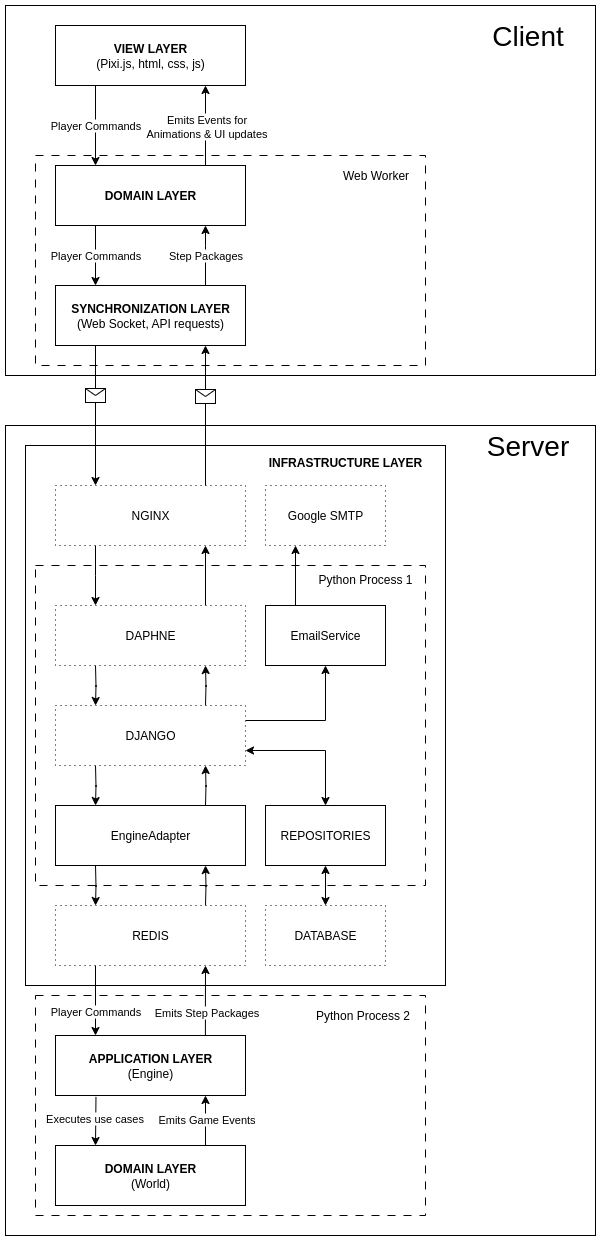

The diagram above was exported from draw.io. Its source (the exported page's mxGraphModel, read from the mxfile embedded in the PNG):
<mxGraphModel dx="1188" dy="633" grid="1" gridSize="10" guides="1" tooltips="1" connect="1" arrows="1" fold="1" page="1" pageScale="1" pageWidth="850" pageHeight="1100" math="0" shadow="0">
  <root>
    <mxCell id="0" />
    <mxCell id="1" parent="0" />
    <mxCell id="tbWc45GC3JS3nj5z6ApM-91" value="" style="rounded=0;whiteSpace=wrap;html=1;" parent="1" vertex="1">
      <mxGeometry x="10" y="20" width="590" height="370" as="geometry" />
    </mxCell>
    <mxCell id="tbWc45GC3JS3nj5z6ApM-98" value="" style="rounded=0;whiteSpace=wrap;html=1;dashed=1;dashPattern=8 8;" parent="1" vertex="1">
      <mxGeometry x="40" y="170" width="390" height="210" as="geometry" />
    </mxCell>
    <mxCell id="tbWc45GC3JS3nj5z6ApM-93" value="" style="rounded=0;whiteSpace=wrap;html=1;" parent="1" vertex="1">
      <mxGeometry x="10" y="440" width="590" height="810" as="geometry" />
    </mxCell>
    <mxCell id="tbWc45GC3JS3nj5z6ApM-41" style="edgeStyle=orthogonalEdgeStyle;rounded=0;orthogonalLoop=1;jettySize=auto;html=1;exitX=0.25;exitY=1;exitDx=0;exitDy=0;entryX=0.25;entryY=0;entryDx=0;entryDy=0;" parent="1" edge="1">
      <mxGeometry relative="1" as="geometry">
        <mxPoint x="99.99999999999989" y="99.99999999999994" as="sourcePoint" />
        <mxPoint x="100" y="179.99999999999994" as="targetPoint" />
      </mxGeometry>
    </mxCell>
    <mxCell id="tbWc45GC3JS3nj5z6ApM-42" value="Player Commands" style="edgeLabel;html=1;align=center;verticalAlign=middle;resizable=0;points=[];" parent="tbWc45GC3JS3nj5z6ApM-41" vertex="1" connectable="0">
      <mxGeometry x="-0.1786" relative="1" as="geometry">
        <mxPoint y="7" as="offset" />
      </mxGeometry>
    </mxCell>
    <mxCell id="tbWc45GC3JS3nj5z6ApM-1" value="&lt;b&gt;VIEW LAYER&lt;/b&gt;&lt;div&gt;(Pixi.js, html, css, js)&lt;/div&gt;" style="rounded=0;whiteSpace=wrap;html=1;" parent="1" vertex="1">
      <mxGeometry x="60" y="40" width="190" height="60" as="geometry" />
    </mxCell>
    <mxCell id="tbWc45GC3JS3nj5z6ApM-39" style="edgeStyle=orthogonalEdgeStyle;rounded=0;orthogonalLoop=1;jettySize=auto;html=1;exitX=0.25;exitY=1;exitDx=0;exitDy=0;entryX=0.25;entryY=0;entryDx=0;entryDy=0;" parent="1" edge="1">
      <mxGeometry relative="1" as="geometry">
        <mxPoint x="100" y="240" as="sourcePoint" />
        <mxPoint x="100" y="300" as="targetPoint" />
      </mxGeometry>
    </mxCell>
    <mxCell id="tbWc45GC3JS3nj5z6ApM-76" value="Player Commands" style="edgeLabel;html=1;align=center;verticalAlign=middle;resizable=0;points=[];" parent="tbWc45GC3JS3nj5z6ApM-39" vertex="1" connectable="0">
      <mxGeometry x="-0.1286" relative="1" as="geometry">
        <mxPoint y="4" as="offset" />
      </mxGeometry>
    </mxCell>
    <mxCell id="tbWc45GC3JS3nj5z6ApM-43" style="edgeStyle=orthogonalEdgeStyle;rounded=0;orthogonalLoop=1;jettySize=auto;html=1;exitX=0.75;exitY=0;exitDx=0;exitDy=0;entryX=0.75;entryY=1;entryDx=0;entryDy=0;" parent="1" edge="1">
      <mxGeometry relative="1" as="geometry">
        <mxPoint x="210" y="179.99999999999994" as="sourcePoint" />
        <mxPoint x="210.0000000000001" y="99.99999999999994" as="targetPoint" />
      </mxGeometry>
    </mxCell>
    <mxCell id="tbWc45GC3JS3nj5z6ApM-44" value="Emits Events for&lt;br&gt;Animations &amp;amp; UI updates" style="edgeLabel;html=1;align=center;verticalAlign=middle;resizable=0;points=[];" parent="tbWc45GC3JS3nj5z6ApM-43" vertex="1" connectable="0">
      <mxGeometry x="0.2704" y="-1" relative="1" as="geometry">
        <mxPoint y="11" as="offset" />
      </mxGeometry>
    </mxCell>
    <mxCell id="tbWc45GC3JS3nj5z6ApM-2" value="&lt;b&gt;DOMAIN LAYER&lt;/b&gt;" style="rounded=0;whiteSpace=wrap;html=1;" parent="1" vertex="1">
      <mxGeometry x="60" y="180" width="190" height="60" as="geometry" />
    </mxCell>
    <mxCell id="tbWc45GC3JS3nj5z6ApM-12" value="" style="edgeStyle=orthogonalEdgeStyle;rounded=0;orthogonalLoop=1;jettySize=auto;html=1;" parent="1" edge="1">
      <mxGeometry relative="1" as="geometry">
        <mxPoint x="210" y="300" as="sourcePoint" />
        <mxPoint x="210" y="240" as="targetPoint" />
        <Array as="points">
          <mxPoint x="210" y="260" />
          <mxPoint x="210" y="260" />
        </Array>
      </mxGeometry>
    </mxCell>
    <mxCell id="tbWc45GC3JS3nj5z6ApM-22" value="Step Packa&lt;span style=&quot;background-color: light-dark(#ffffff, var(--ge-dark-color, #121212)); color: light-dark(rgb(0, 0, 0), rgb(255, 255, 255));&quot;&gt;ges&lt;/span&gt;" style="edgeLabel;html=1;align=center;verticalAlign=middle;resizable=0;points=[];" parent="tbWc45GC3JS3nj5z6ApM-12" vertex="1" connectable="0">
      <mxGeometry x="-0.0276" relative="1" as="geometry">
        <mxPoint y="-1" as="offset" />
      </mxGeometry>
    </mxCell>
    <mxCell id="tbWc45GC3JS3nj5z6ApM-11" value="&lt;b&gt;SYNCHRONIZATION LAYER&lt;/b&gt;&lt;div&gt;(Web Socket, API requests)&lt;/div&gt;" style="rounded=0;whiteSpace=wrap;html=1;" parent="1" vertex="1">
      <mxGeometry x="60" y="300" width="190" height="60" as="geometry" />
    </mxCell>
    <mxCell id="tbWc45GC3JS3nj5z6ApM-94" value="Server" style="text;html=1;align=center;verticalAlign=middle;whiteSpace=wrap;rounded=0;fontSize=28;" parent="1" vertex="1">
      <mxGeometry x="465" y="430" width="135" height="60" as="geometry" />
    </mxCell>
    <mxCell id="tbWc45GC3JS3nj5z6ApM-95" value="Client" style="text;html=1;align=center;verticalAlign=middle;whiteSpace=wrap;rounded=0;fontSize=28;" parent="1" vertex="1">
      <mxGeometry x="465" y="20" width="135" height="60" as="geometry" />
    </mxCell>
    <mxCell id="tbWc45GC3JS3nj5z6ApM-96" value="" style="rounded=0;whiteSpace=wrap;html=1;fillColor=none;dashed=1;dashPattern=8 8;" parent="1" vertex="1">
      <mxGeometry x="40" y="1010" width="390" height="220" as="geometry" />
    </mxCell>
    <mxCell id="YOxwjwxA3G4H35_aGmXG-6" value="" style="rounded=0;whiteSpace=wrap;html=1;fillColor=none;" parent="1" vertex="1">
      <mxGeometry x="30" y="460" width="420" height="540" as="geometry" />
    </mxCell>
    <mxCell id="YOxwjwxA3G4H35_aGmXG-4" value="&lt;div&gt;Web Worker&lt;/div&gt;" style="text;html=1;align=center;verticalAlign=middle;whiteSpace=wrap;rounded=0;fillColor=default;" parent="1" vertex="1">
      <mxGeometry x="337.5" y="180" width="85" height="20" as="geometry" />
    </mxCell>
    <mxCell id="tbWc45GC3JS3nj5z6ApM-84" value="" style="rounded=0;whiteSpace=wrap;html=1;fillColor=none;dashed=1;dashPattern=8 8;" parent="1" vertex="1">
      <mxGeometry x="40" y="580" width="390" height="320" as="geometry" />
    </mxCell>
    <mxCell id="tbWc45GC3JS3nj5z6ApM-24" value="" style="edgeStyle=orthogonalEdgeStyle;rounded=0;orthogonalLoop=1;jettySize=auto;html=1;" parent="1" source="tbWc45GC3JS3nj5z6ApM-17" target="tbWc45GC3JS3nj5z6ApM-23" edge="1">
      <mxGeometry relative="1" as="geometry">
        <Array as="points">
          <mxPoint x="100" y="590" />
          <mxPoint x="100" y="590" />
        </Array>
      </mxGeometry>
    </mxCell>
    <mxCell id="tbWc45GC3JS3nj5z6ApM-17" value="NGINX" style="whiteSpace=wrap;html=1;rounded=0;dashed=1;dashPattern=1 4;" parent="1" vertex="1">
      <mxGeometry x="60" y="500" width="190" height="60" as="geometry" />
    </mxCell>
    <mxCell id="SzpLaXQqbxdYB-GEY8-x-14" style="edgeStyle=orthogonalEdgeStyle;rounded=0;orthogonalLoop=1;jettySize=auto;html=1;exitX=0.25;exitY=1;exitDx=0;exitDy=0;entryX=0.25;entryY=0;entryDx=0;entryDy=0;" parent="1" edge="1">
      <mxGeometry relative="1" as="geometry">
        <mxPoint x="100" y="680" as="sourcePoint" />
        <mxPoint x="100" y="720" as="targetPoint" />
      </mxGeometry>
    </mxCell>
    <mxCell id="TUcfRRnScL3B5jPWTo5e-11" style="edgeStyle=orthogonalEdgeStyle;rounded=0;orthogonalLoop=1;jettySize=auto;html=1;exitX=0.75;exitY=0;exitDx=0;exitDy=0;entryX=0.75;entryY=1;entryDx=0;entryDy=0;" edge="1" parent="1">
      <mxGeometry relative="1" as="geometry">
        <mxPoint x="210" y="619.9999999999999" as="sourcePoint" />
        <mxPoint x="210" y="560" as="targetPoint" />
      </mxGeometry>
    </mxCell>
    <mxCell id="tbWc45GC3JS3nj5z6ApM-23" value="DAPHNE" style="rounded=0;whiteSpace=wrap;html=1;dashed=1;dashPattern=1 4;" parent="1" vertex="1">
      <mxGeometry x="60" y="620" width="190" height="60" as="geometry" />
    </mxCell>
    <mxCell id="SzpLaXQqbxdYB-GEY8-x-13" style="edgeStyle=orthogonalEdgeStyle;rounded=0;orthogonalLoop=1;jettySize=auto;html=1;exitX=0.75;exitY=0;exitDx=0;exitDy=0;entryX=0.75;entryY=1;entryDx=0;entryDy=0;" parent="1" edge="1">
      <mxGeometry relative="1" as="geometry">
        <mxPoint x="210" y="720" as="sourcePoint" />
        <mxPoint x="210" y="680" as="targetPoint" />
      </mxGeometry>
    </mxCell>
    <mxCell id="SzpLaXQqbxdYB-GEY8-x-16" style="edgeStyle=orthogonalEdgeStyle;rounded=0;orthogonalLoop=1;jettySize=auto;html=1;exitX=0.25;exitY=1;exitDx=0;exitDy=0;entryX=0.25;entryY=0;entryDx=0;entryDy=0;" parent="1" edge="1">
      <mxGeometry relative="1" as="geometry">
        <mxPoint x="100" y="780" as="sourcePoint" />
        <mxPoint x="100" y="820" as="targetPoint" />
      </mxGeometry>
    </mxCell>
    <mxCell id="TUcfRRnScL3B5jPWTo5e-2" style="edgeStyle=orthogonalEdgeStyle;rounded=0;orthogonalLoop=1;jettySize=auto;html=1;exitX=1;exitY=0.75;exitDx=0;exitDy=0;entryX=0.5;entryY=0;entryDx=0;entryDy=0;startArrow=classic;startFill=1;" edge="1" parent="1" source="tbWc45GC3JS3nj5z6ApM-26" target="TUcfRRnScL3B5jPWTo5e-1">
      <mxGeometry relative="1" as="geometry" />
    </mxCell>
    <mxCell id="TUcfRRnScL3B5jPWTo5e-10" style="edgeStyle=orthogonalEdgeStyle;rounded=0;orthogonalLoop=1;jettySize=auto;html=1;exitX=1;exitY=0.25;exitDx=0;exitDy=0;entryX=0.5;entryY=1;entryDx=0;entryDy=0;" edge="1" parent="1" source="tbWc45GC3JS3nj5z6ApM-26" target="TUcfRRnScL3B5jPWTo5e-4">
      <mxGeometry relative="1" as="geometry" />
    </mxCell>
    <mxCell id="tbWc45GC3JS3nj5z6ApM-26" value="DJANGO" style="rounded=0;whiteSpace=wrap;html=1;dashed=1;dashPattern=1 4;" parent="1" vertex="1">
      <mxGeometry x="60" y="720" width="190" height="60" as="geometry" />
    </mxCell>
    <mxCell id="tbWc45GC3JS3nj5z6ApM-29" value="DATABASE" style="rounded=0;whiteSpace=wrap;html=1;dashed=1;dashPattern=1 4;" parent="1" vertex="1">
      <mxGeometry x="270" y="920" width="120" height="60" as="geometry" />
    </mxCell>
    <mxCell id="SzpLaXQqbxdYB-GEY8-x-15" style="edgeStyle=orthogonalEdgeStyle;rounded=0;orthogonalLoop=1;jettySize=auto;html=1;exitX=0.75;exitY=0;exitDx=0;exitDy=0;entryX=0.75;entryY=1;entryDx=0;entryDy=0;" parent="1" edge="1">
      <mxGeometry relative="1" as="geometry">
        <mxPoint x="210" y="820" as="sourcePoint" />
        <mxPoint x="210" y="780" as="targetPoint" />
      </mxGeometry>
    </mxCell>
    <mxCell id="SzpLaXQqbxdYB-GEY8-x-21" style="edgeStyle=orthogonalEdgeStyle;rounded=0;orthogonalLoop=1;jettySize=auto;html=1;exitX=0.25;exitY=1;exitDx=0;exitDy=0;entryX=0.25;entryY=0;entryDx=0;entryDy=0;" parent="1" edge="1">
      <mxGeometry relative="1" as="geometry">
        <mxPoint x="100" y="880" as="sourcePoint" />
        <mxPoint x="100" y="920" as="targetPoint" />
      </mxGeometry>
    </mxCell>
    <mxCell id="tbWc45GC3JS3nj5z6ApM-54" value="EngineAdapter" style="rounded=0;whiteSpace=wrap;html=1;" parent="1" vertex="1">
      <mxGeometry x="60" y="820" width="190" height="60" as="geometry" />
    </mxCell>
    <mxCell id="YOxwjwxA3G4H35_aGmXG-3" value="&lt;div&gt;Python Process 1&lt;/div&gt;" style="text;html=1;align=center;verticalAlign=middle;whiteSpace=wrap;rounded=0;fillColor=default;" parent="1" vertex="1">
      <mxGeometry x="315" y="584" width="110" height="20" as="geometry" />
    </mxCell>
    <mxCell id="YOxwjwxA3G4H35_aGmXG-7" value="&lt;b&gt;INFRASTRUCTURE LAYER&lt;/b&gt;" style="text;html=1;align=center;verticalAlign=middle;whiteSpace=wrap;rounded=0;" parent="1" vertex="1">
      <mxGeometry x="255" y="462" width="190" height="30" as="geometry" />
    </mxCell>
    <mxCell id="YOxwjwxA3G4H35_aGmXG-23" value="" style="endArrow=classic;html=1;rounded=0;entryX=0.5;entryY=1;entryDx=0;entryDy=0;" parent="1" edge="1">
      <mxGeometry relative="1" as="geometry">
        <mxPoint x="210" y="500" as="sourcePoint" />
        <mxPoint x="210" y="360" as="targetPoint" />
      </mxGeometry>
    </mxCell>
    <mxCell id="YOxwjwxA3G4H35_aGmXG-24" value="" style="shape=message;html=1;outlineConnect=0;" parent="YOxwjwxA3G4H35_aGmXG-23" vertex="1">
      <mxGeometry width="20" height="14" relative="1" as="geometry">
        <mxPoint x="-10" y="-26" as="offset" />
      </mxGeometry>
    </mxCell>
    <mxCell id="YOxwjwxA3G4H35_aGmXG-25" value="" style="endArrow=classic;html=1;rounded=0;exitX=0.25;exitY=1;exitDx=0;exitDy=0;" parent="1" edge="1">
      <mxGeometry relative="1" as="geometry">
        <mxPoint x="100" y="360" as="sourcePoint" />
        <mxPoint x="100" y="500" as="targetPoint" />
      </mxGeometry>
    </mxCell>
    <mxCell id="YOxwjwxA3G4H35_aGmXG-26" value="" style="shape=message;html=1;outlineConnect=0;" parent="YOxwjwxA3G4H35_aGmXG-25" vertex="1">
      <mxGeometry width="20" height="14" relative="1" as="geometry">
        <mxPoint x="-10" y="-27" as="offset" />
      </mxGeometry>
    </mxCell>
    <mxCell id="tbWc45GC3JS3nj5z6ApM-69" style="edgeStyle=orthogonalEdgeStyle;rounded=0;orthogonalLoop=1;jettySize=auto;html=1;exitX=0.213;exitY=1.023;exitDx=0;exitDy=0;entryX=0.25;entryY=0;entryDx=0;entryDy=0;exitPerimeter=0;" parent="1" source="tbWc45GC3JS3nj5z6ApM-59" edge="1">
      <mxGeometry relative="1" as="geometry">
        <mxPoint x="100" y="1130" as="sourcePoint" />
        <mxPoint x="100" y="1160" as="targetPoint" />
      </mxGeometry>
    </mxCell>
    <mxCell id="tbWc45GC3JS3nj5z6ApM-80" value="Executes use cases" style="edgeLabel;html=1;align=center;verticalAlign=middle;resizable=0;points=[];" parent="tbWc45GC3JS3nj5z6ApM-69" vertex="1" connectable="0">
      <mxGeometry x="-0.0897" y="-2" relative="1" as="geometry">
        <mxPoint y="-1" as="offset" />
      </mxGeometry>
    </mxCell>
    <mxCell id="SzpLaXQqbxdYB-GEY8-x-29" style="edgeStyle=orthogonalEdgeStyle;rounded=0;orthogonalLoop=1;jettySize=auto;html=1;exitX=0.789;exitY=0;exitDx=0;exitDy=0;entryX=0.75;entryY=1;entryDx=0;entryDy=0;exitPerimeter=0;" parent="1" source="tbWc45GC3JS3nj5z6ApM-59" edge="1">
      <mxGeometry relative="1" as="geometry">
        <mxPoint x="210" y="1040" as="sourcePoint" />
        <mxPoint x="210" y="980" as="targetPoint" />
      </mxGeometry>
    </mxCell>
    <mxCell id="SzpLaXQqbxdYB-GEY8-x-30" value="Emits Step Packages" style="edgeLabel;html=1;align=center;verticalAlign=middle;resizable=0;points=[];" parent="SzpLaXQqbxdYB-GEY8-x-29" vertex="1" connectable="0">
      <mxGeometry x="-0.2727" y="-1" relative="1" as="geometry">
        <mxPoint y="2" as="offset" />
      </mxGeometry>
    </mxCell>
    <mxCell id="tbWc45GC3JS3nj5z6ApM-59" value="&lt;b&gt;APPLICATION LAYER&lt;/b&gt;&lt;div&gt;(Engine&lt;span style=&quot;background-color: transparent; color: light-dark(rgb(0, 0, 0), rgb(255, 255, 255));&quot;&gt;)&lt;/span&gt;&lt;/div&gt;" style="rounded=0;whiteSpace=wrap;html=1;" parent="1" vertex="1">
      <mxGeometry x="60" y="1050" width="190" height="60" as="geometry" />
    </mxCell>
    <mxCell id="SzpLaXQqbxdYB-GEY8-x-35" style="edgeStyle=orthogonalEdgeStyle;rounded=0;orthogonalLoop=1;jettySize=auto;html=1;exitX=0.75;exitY=0;exitDx=0;exitDy=0;entryX=0.75;entryY=1;entryDx=0;entryDy=0;" parent="1" edge="1">
      <mxGeometry relative="1" as="geometry">
        <mxPoint x="210" y="1160" as="sourcePoint" />
        <mxPoint x="210" y="1110" as="targetPoint" />
      </mxGeometry>
    </mxCell>
    <mxCell id="SzpLaXQqbxdYB-GEY8-x-36" value="Emits Game Events" style="edgeLabel;html=1;align=center;verticalAlign=middle;resizable=0;points=[];" parent="SzpLaXQqbxdYB-GEY8-x-35" vertex="1" connectable="0">
      <mxGeometry x="0.0686" y="-1" relative="1" as="geometry">
        <mxPoint as="offset" />
      </mxGeometry>
    </mxCell>
    <mxCell id="tbWc45GC3JS3nj5z6ApM-62" value="&lt;b&gt;DOMAIN LAYER&lt;/b&gt;&lt;div&gt;(World)&lt;/div&gt;" style="rounded=0;whiteSpace=wrap;html=1;" parent="1" vertex="1">
      <mxGeometry x="60" y="1160" width="190" height="60" as="geometry" />
    </mxCell>
    <mxCell id="tbWc45GC3JS3nj5z6ApM-97" value="&lt;div&gt;Python Process 2&lt;/div&gt;" style="text;html=1;align=center;verticalAlign=middle;whiteSpace=wrap;rounded=0;fillColor=default;" parent="1" vertex="1">
      <mxGeometry x="309.5" y="1020" width="115" height="20" as="geometry" />
    </mxCell>
    <mxCell id="SzpLaXQqbxdYB-GEY8-x-20" style="edgeStyle=orthogonalEdgeStyle;rounded=0;orthogonalLoop=1;jettySize=auto;html=1;exitX=0.75;exitY=0;exitDx=0;exitDy=0;entryX=0.75;entryY=1;entryDx=0;entryDy=0;" parent="1" edge="1">
      <mxGeometry relative="1" as="geometry">
        <mxPoint x="210" y="920" as="sourcePoint" />
        <mxPoint x="210" y="880" as="targetPoint" />
      </mxGeometry>
    </mxCell>
    <mxCell id="SzpLaXQqbxdYB-GEY8-x-33" style="edgeStyle=orthogonalEdgeStyle;rounded=0;orthogonalLoop=1;jettySize=auto;html=1;exitX=0.25;exitY=1;exitDx=0;exitDy=0;entryX=0.25;entryY=0;entryDx=0;entryDy=0;" parent="1" edge="1">
      <mxGeometry relative="1" as="geometry">
        <mxPoint x="100" y="980" as="sourcePoint" />
        <mxPoint x="100" y="1050" as="targetPoint" />
      </mxGeometry>
    </mxCell>
    <mxCell id="SzpLaXQqbxdYB-GEY8-x-34" value="Player Commands" style="edgeLabel;html=1;align=center;verticalAlign=middle;resizable=0;points=[];" parent="SzpLaXQqbxdYB-GEY8-x-33" vertex="1" connectable="0">
      <mxGeometry x="0.2" relative="1" as="geometry">
        <mxPoint y="4" as="offset" />
      </mxGeometry>
    </mxCell>
    <mxCell id="SzpLaXQqbxdYB-GEY8-x-2" value="REDIS" style="rounded=0;whiteSpace=wrap;html=1;dashed=1;dashPattern=1 4;" parent="1" vertex="1">
      <mxGeometry x="60" y="920" width="190" height="60" as="geometry" />
    </mxCell>
    <mxCell id="SzpLaXQqbxdYB-GEY8-x-9" style="edgeStyle=orthogonalEdgeStyle;rounded=0;orthogonalLoop=1;jettySize=auto;html=1;exitX=0.5;exitY=1;exitDx=0;exitDy=0;" parent="1" source="tbWc45GC3JS3nj5z6ApM-96" target="tbWc45GC3JS3nj5z6ApM-96" edge="1">
      <mxGeometry relative="1" as="geometry" />
    </mxCell>
    <mxCell id="TUcfRRnScL3B5jPWTo5e-3" style="edgeStyle=orthogonalEdgeStyle;rounded=0;orthogonalLoop=1;jettySize=auto;html=1;exitX=0.5;exitY=1;exitDx=0;exitDy=0;entryX=0.5;entryY=0;entryDx=0;entryDy=0;startArrow=classic;startFill=1;" edge="1" parent="1" source="TUcfRRnScL3B5jPWTo5e-1" target="tbWc45GC3JS3nj5z6ApM-29">
      <mxGeometry relative="1" as="geometry" />
    </mxCell>
    <mxCell id="TUcfRRnScL3B5jPWTo5e-1" value="REPOSITORIES" style="rounded=0;whiteSpace=wrap;html=1;" vertex="1" parent="1">
      <mxGeometry x="270" y="820" width="120" height="60" as="geometry" />
    </mxCell>
    <mxCell id="TUcfRRnScL3B5jPWTo5e-8" style="edgeStyle=orthogonalEdgeStyle;rounded=0;orthogonalLoop=1;jettySize=auto;html=1;exitX=0.25;exitY=0;exitDx=0;exitDy=0;entryX=0.25;entryY=1;entryDx=0;entryDy=0;" edge="1" parent="1" source="TUcfRRnScL3B5jPWTo5e-4" target="TUcfRRnScL3B5jPWTo5e-5">
      <mxGeometry relative="1" as="geometry" />
    </mxCell>
    <mxCell id="TUcfRRnScL3B5jPWTo5e-4" value="EmailService" style="rounded=0;whiteSpace=wrap;html=1;" vertex="1" parent="1">
      <mxGeometry x="270" y="620" width="120" height="60" as="geometry" />
    </mxCell>
    <mxCell id="TUcfRRnScL3B5jPWTo5e-5" value="Google SMTP" style="rounded=0;whiteSpace=wrap;html=1;dashed=1;dashPattern=1 4;" vertex="1" parent="1">
      <mxGeometry x="270" y="500" width="120" height="60" as="geometry" />
    </mxCell>
    <mxCell id="TUcfRRnScL3B5jPWTo5e-12" style="edgeStyle=orthogonalEdgeStyle;rounded=0;orthogonalLoop=1;jettySize=auto;html=1;exitX=0.5;exitY=1;exitDx=0;exitDy=0;" edge="1" parent="1" source="YOxwjwxA3G4H35_aGmXG-3" target="YOxwjwxA3G4H35_aGmXG-3">
      <mxGeometry relative="1" as="geometry" />
    </mxCell>
  </root>
</mxGraphModel>